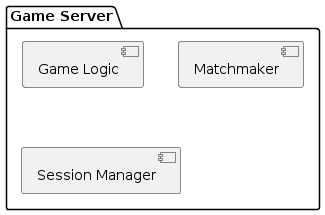

The diagram above was rendered by PlantUML. Its source (embedded in the PNG):
@startuml
package "Game Server" {
  [Game Logic]
  [Matchmaker]
  [Session Manager]
}
@enduml